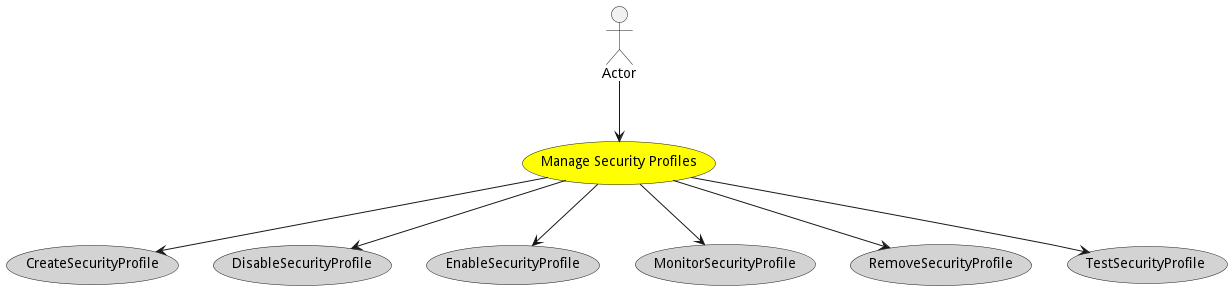

The diagram above was rendered by PlantUML. Its source (embedded in the PNG):
@startuml


usecase "Manage Security Profiles" as ManageSecurityProfiles #yellow

Actor "Actor" as Actor

Actor --> ManageSecurityProfiles



usecase "CreateSecurityProfile" as CreateSecurityProfile #lightgrey

ManageSecurityProfiles --> CreateSecurityProfile

usecase "DisableSecurityProfile" as DisableSecurityProfile #lightgrey

ManageSecurityProfiles --> DisableSecurityProfile

usecase "EnableSecurityProfile" as EnableSecurityProfile #lightgrey

ManageSecurityProfiles --> EnableSecurityProfile

usecase "MonitorSecurityProfile" as MonitorSecurityProfile #lightgrey

ManageSecurityProfiles --> MonitorSecurityProfile

usecase "RemoveSecurityProfile" as RemoveSecurityProfile #lightgrey

ManageSecurityProfiles --> RemoveSecurityProfile

usecase "TestSecurityProfile" as TestSecurityProfile #lightgrey

ManageSecurityProfiles --> TestSecurityProfile









@enduml